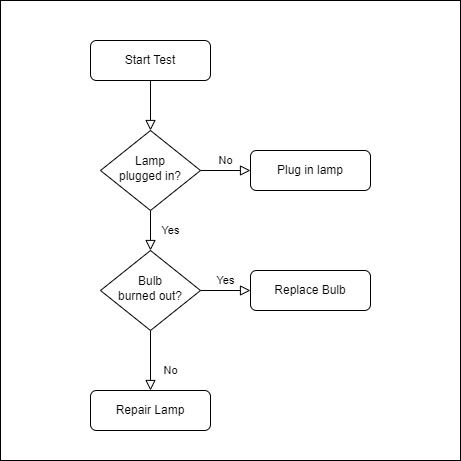

The diagram above was exported from draw.io. Its source (the exported page's mxGraphModel, read from the mxfile embedded in the PNG):
<mxGraphModel dx="1381" dy="756" grid="1" gridSize="10" guides="1" tooltips="1" connect="1" arrows="1" fold="1" page="1" pageScale="1" pageWidth="827" pageHeight="1169" math="0" shadow="0">
  <root>
    <mxCell id="WIyWlLk6GJQsqaUBKTNV-0" />
    <mxCell id="WIyWlLk6GJQsqaUBKTNV-1" parent="WIyWlLk6GJQsqaUBKTNV-0" />
    <mxCell id="ayW_nsZG0qyjvN_OwOwp-0" value="" style="whiteSpace=wrap;html=1;aspect=fixed;" parent="WIyWlLk6GJQsqaUBKTNV-1" vertex="1">
      <mxGeometry x="70" y="40" width="460" height="460" as="geometry" />
    </mxCell>
    <mxCell id="WIyWlLk6GJQsqaUBKTNV-2" value="" style="rounded=0;html=1;jettySize=auto;orthogonalLoop=1;fontSize=11;endArrow=block;endFill=0;endSize=8;strokeWidth=1;shadow=0;labelBackgroundColor=none;edgeStyle=orthogonalEdgeStyle;" parent="WIyWlLk6GJQsqaUBKTNV-1" source="WIyWlLk6GJQsqaUBKTNV-3" target="WIyWlLk6GJQsqaUBKTNV-6" edge="1">
      <mxGeometry relative="1" as="geometry" />
    </mxCell>
    <mxCell id="WIyWlLk6GJQsqaUBKTNV-3" value="Start Test" style="rounded=1;whiteSpace=wrap;html=1;fontSize=12;glass=0;strokeWidth=1;shadow=0;" parent="WIyWlLk6GJQsqaUBKTNV-1" vertex="1">
      <mxGeometry x="160" y="80" width="120" height="40" as="geometry" />
    </mxCell>
    <mxCell id="WIyWlLk6GJQsqaUBKTNV-4" value="Yes" style="rounded=0;html=1;jettySize=auto;orthogonalLoop=1;fontSize=11;endArrow=block;endFill=0;endSize=8;strokeWidth=1;shadow=0;labelBackgroundColor=none;edgeStyle=orthogonalEdgeStyle;" parent="WIyWlLk6GJQsqaUBKTNV-1" source="WIyWlLk6GJQsqaUBKTNV-6" target="WIyWlLk6GJQsqaUBKTNV-10" edge="1">
      <mxGeometry y="20" relative="1" as="geometry">
        <mxPoint as="offset" />
      </mxGeometry>
    </mxCell>
    <mxCell id="WIyWlLk6GJQsqaUBKTNV-5" value="No" style="edgeStyle=orthogonalEdgeStyle;rounded=0;html=1;jettySize=auto;orthogonalLoop=1;fontSize=11;endArrow=block;endFill=0;endSize=8;strokeWidth=1;shadow=0;labelBackgroundColor=none;" parent="WIyWlLk6GJQsqaUBKTNV-1" source="WIyWlLk6GJQsqaUBKTNV-6" target="WIyWlLk6GJQsqaUBKTNV-7" edge="1">
      <mxGeometry y="10" relative="1" as="geometry">
        <mxPoint as="offset" />
      </mxGeometry>
    </mxCell>
    <mxCell id="WIyWlLk6GJQsqaUBKTNV-6" value="Lamp&lt;br&gt;plugged in?" style="rhombus;whiteSpace=wrap;html=1;shadow=0;fontFamily=Helvetica;fontSize=12;align=center;strokeWidth=1;spacing=6;spacingTop=-4;" parent="WIyWlLk6GJQsqaUBKTNV-1" vertex="1">
      <mxGeometry x="170" y="170" width="100" height="80" as="geometry" />
    </mxCell>
    <mxCell id="WIyWlLk6GJQsqaUBKTNV-7" value="Plug in lamp" style="rounded=1;whiteSpace=wrap;html=1;fontSize=12;glass=0;strokeWidth=1;shadow=0;" parent="WIyWlLk6GJQsqaUBKTNV-1" vertex="1">
      <mxGeometry x="320" y="190" width="120" height="40" as="geometry" />
    </mxCell>
    <mxCell id="WIyWlLk6GJQsqaUBKTNV-8" value="No" style="rounded=0;html=1;jettySize=auto;orthogonalLoop=1;fontSize=11;endArrow=block;endFill=0;endSize=8;strokeWidth=1;shadow=0;labelBackgroundColor=none;edgeStyle=orthogonalEdgeStyle;" parent="WIyWlLk6GJQsqaUBKTNV-1" source="WIyWlLk6GJQsqaUBKTNV-10" target="WIyWlLk6GJQsqaUBKTNV-11" edge="1">
      <mxGeometry x="0.3333" y="20" relative="1" as="geometry">
        <mxPoint as="offset" />
      </mxGeometry>
    </mxCell>
    <mxCell id="WIyWlLk6GJQsqaUBKTNV-9" value="Yes" style="edgeStyle=orthogonalEdgeStyle;rounded=0;html=1;jettySize=auto;orthogonalLoop=1;fontSize=11;endArrow=block;endFill=0;endSize=8;strokeWidth=1;shadow=0;labelBackgroundColor=none;" parent="WIyWlLk6GJQsqaUBKTNV-1" source="WIyWlLk6GJQsqaUBKTNV-10" target="WIyWlLk6GJQsqaUBKTNV-12" edge="1">
      <mxGeometry y="10" relative="1" as="geometry">
        <mxPoint as="offset" />
      </mxGeometry>
    </mxCell>
    <mxCell id="WIyWlLk6GJQsqaUBKTNV-10" value="Bulb&lt;br&gt;burned out?" style="rhombus;whiteSpace=wrap;html=1;shadow=0;fontFamily=Helvetica;fontSize=12;align=center;strokeWidth=1;spacing=6;spacingTop=-4;" parent="WIyWlLk6GJQsqaUBKTNV-1" vertex="1">
      <mxGeometry x="170" y="290" width="100" height="80" as="geometry" />
    </mxCell>
    <mxCell id="WIyWlLk6GJQsqaUBKTNV-11" value="Repair Lamp" style="rounded=1;whiteSpace=wrap;html=1;fontSize=12;glass=0;strokeWidth=1;shadow=0;" parent="WIyWlLk6GJQsqaUBKTNV-1" vertex="1">
      <mxGeometry x="160" y="430" width="120" height="40" as="geometry" />
    </mxCell>
    <mxCell id="WIyWlLk6GJQsqaUBKTNV-12" value="Replace Bulb" style="rounded=1;whiteSpace=wrap;html=1;fontSize=12;glass=0;strokeWidth=1;shadow=0;" parent="WIyWlLk6GJQsqaUBKTNV-1" vertex="1">
      <mxGeometry x="320" y="310" width="120" height="40" as="geometry" />
    </mxCell>
  </root>
</mxGraphModel>